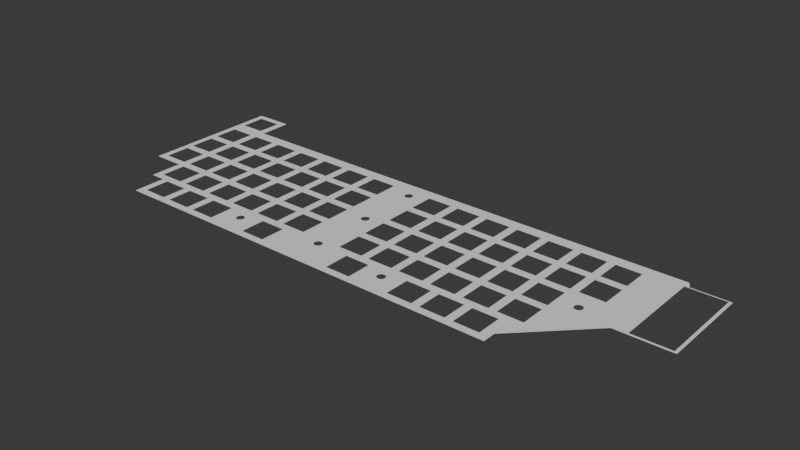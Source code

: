 # Source: 3D_pcb.blend  (saved by Blender 4.2.66; exported with 4.5.12 LTS)
import bpy
from mathutils import Matrix  # noqa: F401  (used for matrix-valued properties, if any)

bpy.ops.wm.read_factory_settings(use_empty=True)
scene = bpy.context.scene
scene.name = 'Scene'

# ---- collections
col_collection = bpy.data.collections.new('Collection'); scene.collection.children.link(col_collection)
col_remake_f_courtyard_svg = bpy.data.collections.new('remake-F_Courtyard.svg'); scene.collection.children.link(col_remake_f_courtyard_svg)

# ---- world
world_world = bpy.data.worlds.new('World'); scene.world = world_world
world_world.use_nodes = True; world_world.node_tree.nodes.clear()
_N = world_world.node_tree.nodes; _L = world_world.node_tree.links
n0 = _N.new('ShaderNodeOutputWorld'); n0.name = 'World Output'; n0.location = (300, 300)
n1 = _N.new('ShaderNodeBackground'); n1.name = 'Background'; n1.location = (10, 300)
n1.inputs[0].default_value = (0.05088, 0.05088, 0.05088, 1.0)
_L.new(n1.outputs[0], n0.inputs[0])
n0.is_active_output = True
world_world.color = (0.05088, 0.05088, 0.05088)
world_world.sun_shadow_jitter_overblur = 0.0

# ---- meshes
me_mesh_268 = bpy.data.meshes.new('Mesh.268')
me_mesh_268.from_pydata([(0.3302, 0.09777, 0.0), (0.1763, 0.02323, 0.0), (0.1908, 0.03772, 0.0), (0.1763, 0.03772, 0.0), (0.1908, 0.02323, 0.0), (0.1572, 0.04227, 0.0), (0.1717, 0.04227, 0.0), (0.1717, 0.05677, 0.0), (0.1572, 0.05677, 0.0), (0.1763, 0.09486, 0.0), (0.1763, 0.08037, 0.0), (0.1908, 0.08037, 0.0), (0.1908, 0.09486, 0.0), (0.09882, 0.09486, 0.0), (0.09882, 0.08037, 0.0), (0.1133, 0.08037, 0.0), (0.1133, 0.09486, 0.0), (0.02262, 0.08037, 0.0), (0.03712, 0.08037, 0.0), (0.02262, 0.09486, 0.0), (0.03712, 0.09486, 0.0), (0.1763, 0.05677, 0.0), (0.1763, 0.04227, 0.0), (0.1908, 0.04227, 0.0), (0.1908, 0.05677, 0.0), (0.1444, 0.09015, 0.0), (0.1444, 0.09047, 0.0), (0.1444, 0.09078, 0.0), (0.1445, 0.09107, 0.0), (0.1447, 0.09134, 0.0), (0.1449, 0.09159, 0.0), (0.1451, 0.09181, 0.0), (0.1453, 0.09201, 0.0), (0.1455, 0.09218, 0.0), (0.1458, 0.09232, 0.0), (0.1461, 0.09242, 0.0), (0.1464, 0.09248, 0.0), (0.1467, 0.0925, 0.0), (0.147, 0.09248, 0.0), (0.1473, 0.09242, 0.0), (0.1476, 0.09232, 0.0), (0.1479, 0.09218, 0.0), (0.1481, 0.09201, 0.0), (0.1484, 0.09181, 0.0), (0.1486, 0.09159, 0.0), (0.1487, 0.09134, 0.0), (0.1489, 0.09107, 0.0), (0.149, 0.09078, 0.0), (0.149, 0.09047, 0.0), (0.1491, 0.09015, 0.0), (0.149, 0.08983, 0.0), (0.149, 0.08953, 0.0), (0.1489, 0.08924, 0.0), (0.1487, 0.08897, 0.0), (0.1486, 0.08872, 0.0), (0.1484, 0.08849, 0.0), (0.1481, 0.08829, 0.0), (0.1479, 0.08812, 0.0), (0.1476, 0.08799, 0.0), (0.1473, 0.08789, 0.0), (0.147, 0.08783, 0.0), (0.1467, 0.0878, 0.0), (0.1464, 0.08783, 0.0), (0.1461, 0.08789, 0.0), (0.1458, 0.08799, 0.0), (0.1455, 0.08812, 0.0), (0.1453, 0.08829, 0.0), (0.1451, 0.08849, 0.0), (0.1449, 0.08872, 0.0), (0.1447, 0.08897, 0.0), (0.1445, 0.08924, 0.0), (0.1444, 0.08953, 0.0), (0.1444, 0.08983, 0.0), (0.04167, 0.02323, 0.0), (0.04167, 0.03772, 0.0), (0.05617, 0.02323, 0.0), (0.05617, 0.03772, 0.0), (0.1953, 0.05677, 0.0), (0.1953, 0.04227, 0.0), (0.2098, 0.04227, 0.0), (0.2098, 0.05677, 0.0), (0.2715, 0.06132, 0.0), (0.2715, 0.07582, 0.0), (0.286, 0.06132, 0.0), (0.286, 0.07582, 0.0), (0.09882, 0.06132, 0.0), (0.1133, 0.07582, 0.0), (0.09882, 0.07582, 0.0), (0.1133, 0.06132, 0.0), (0.3065, 0.0971, 0.0), (0.3285, 0.0971, 0.0), (0.3285, 0.04511, 0.0), (0.3065, 0.04511, 0.0), (0.2525, 0.04227, 0.0), (0.2525, 0.05677, 0.0), (0.267, 0.04227, 0.0), (0.267, 0.05677, 0.0), (0.1953, 0.09486, 0.0), (0.1953, 0.08037, 0.0), (0.2098, 0.09486, 0.0), (0.2098, 0.08037, 0.0), (0.2042, 0.00418, 0.0), (0.2187, 0.00418, 0.0), (0.2187, 0.01868, 0.0), (0.2042, 0.01868, 0.0), (0.06072, 0.02323, 0.0), (0.07522, 0.02323, 0.0), (0.07522, 0.03772, 0.0), (0.06072, 0.03772, 0.0), (0.02262, 0.02323, 0.0), (0.03712, 0.02323, 0.0), (0.03712, 0.03772, 0.0), (0.02262, 0.03772, 0.0), (0.1179, 0.06132, 0.0), (0.1324, 0.06132, 0.0), (0.1324, 0.07582, 0.0), (0.1179, 0.07582, 0.0), (0.1444, 0.0546, 0.0), (0.1444, 0.05492, 0.0), (0.1444, 0.05522, 0.0), (0.1445, 0.05551, 0.0), (0.1447, 0.05579, 0.0), (0.1449, 0.05604, 0.0), (0.1451, 0.05626, 0.0), (0.1453, 0.05646, 0.0), (0.1455, 0.05663, 0.0), (0.1458, 0.05676, 0.0), (0.1461, 0.05687, 0.0), (0.1464, 0.05693, 0.0), (0.1467, 0.05695, 0.0), (0.147, 0.05693, 0.0), (0.1473, 0.05687, 0.0), (0.1476, 0.05676, 0.0), (0.1479, 0.05663, 0.0), (0.1481, 0.05646, 0.0), (0.1484, 0.05626, 0.0), (0.1486, 0.05604, 0.0), (0.1487, 0.05579, 0.0), (0.1489, 0.05551, 0.0), (0.149, 0.05522, 0.0), (0.149, 0.05492, 0.0), (0.1491, 0.0546, 0.0), (0.149, 0.05428, 0.0), (0.149, 0.05398, 0.0), (0.1489, 0.05369, 0.0), (0.1487, 0.05341, 0.0), (0.1486, 0.05316, 0.0), (0.1484, 0.05294, 0.0), (0.1481, 0.05274, 0.0), (0.1479, 0.05257, 0.0), (0.1476, 0.05244, 0.0), (0.1473, 0.05233, 0.0), (0.147, 0.05227, 0.0), (0.1467, 0.05225, 0.0), (0.1464, 0.05227, 0.0), (0.1461, 0.05233, 0.0), (0.1458, 0.05244, 0.0), (0.1455, 0.05257, 0.0), (0.1453, 0.05274, 0.0), (0.1451, 0.05294, 0.0), (0.1449, 0.05316, 0.0), (0.1447, 0.05341, 0.0), (0.1445, 0.05369, 0.0), (0.1444, 0.05398, 0.0), (0.1444, 0.05428, 0.0), (0.2144, 0.02323, 0.0), (0.2144, 0.03772, 0.0), (0.2289, 0.02323, 0.0), (0.2289, 0.03772, 0.0), (0.04167, 0.06132, 0.0), (0.05617, 0.06132, 0.0), (0.04167, 0.07582, 0.0), (0.05617, 0.07582, 0.0), (0.00357, 0.09486, 0.0), (0.00357, 0.08037, 0.0), (0.01807, 0.09486, 0.0), (0.01807, 0.08037, 0.0), (0.1444, 0.01905, 0.0), (0.1444, 0.01937, 0.0), (0.1444, 0.01967, 0.0), (0.1445, 0.01996, 0.0), (0.1447, 0.02023, 0.0), (0.1449, 0.02048, 0.0), (0.1451, 0.02071, 0.0), (0.1453, 0.02091, 0.0), (0.1455, 0.02108, 0.0), (0.1458, 0.02121, 0.0), (0.1461, 0.02131, 0.0), (0.1464, 0.02137, 0.0), (0.1467, 0.0214, 0.0), (0.147, 0.02137, 0.0), (0.1473, 0.02131, 0.0), (0.1476, 0.02121, 0.0), (0.1479, 0.02108, 0.0), (0.1481, 0.02091, 0.0), (0.1484, 0.02071, 0.0), (0.1486, 0.02048, 0.0), (0.1487, 0.02023, 0.0), (0.1489, 0.01996, 0.0), (0.149, 0.01967, 0.0), (0.149, 0.01937, 0.0), (0.1491, 0.01905, 0.0), (0.149, 0.01873, 0.0), (0.149, 0.01842, 0.0), (0.1489, 0.01813, 0.0), (0.1487, 0.01786, 0.0), (0.1486, 0.01761, 0.0), (0.1484, 0.01739, 0.0), (0.1481, 0.01719, 0.0), (0.1479, 0.01702, 0.0), (0.1476, 0.01688, 0.0), (0.1473, 0.01678, 0.0), (0.147, 0.01672, 0.0), (0.1467, 0.0167, 0.0), (0.1464, 0.01672, 0.0), (0.1461, 0.01678, 0.0), (0.1458, 0.01688, 0.0), (0.1455, 0.01702, 0.0), (0.1453, 0.01719, 0.0), (0.1451, 0.01739, 0.0), (0.1449, 0.01761, 0.0), (0.1447, 0.01786, 0.0), (0.1445, 0.01813, 0.0), (0.1444, 0.01842, 0.0), (0.1444, 0.01873, 0.0), (0.07977, 0.05677, 0.0), (0.07977, 0.04227, 0.0), (0.09427, 0.04227, 0.0), (0.09427, 0.05677, 0.0), (0.09356, 0.01397, 0.0), (0.09358, 0.01429, 0.0), (0.09365, 0.01459, 0.0), (0.09375, 0.01488, 0.0), (0.09388, 0.01515, 0.0), (0.09405, 0.0154, 0.0), (0.09425, 0.01563, 0.0), (0.09448, 0.01583, 0.0), (0.09473, 0.016, 0.0), (0.095, 0.01613, 0.0), (0.09529, 0.01623, 0.0), (0.09559, 0.0163, 0.0), (0.09591, 0.01632, 0.0), (0.09623, 0.0163, 0.0), (0.09654, 0.01623, 0.0), (0.09683, 0.01613, 0.0), (0.0971, 0.016, 0.0), (0.09735, 0.01583, 0.0), (0.09757, 0.01563, 0.0), (0.09777, 0.0154, 0.0), (0.09794, 0.01515, 0.0), (0.09808, 0.01488, 0.0), (0.09818, 0.01459, 0.0), (0.09824, 0.01429, 0.0), (0.09826, 0.01397, 0.0), (0.09824, 0.01365, 0.0), (0.09818, 0.01334, 0.0), (0.09808, 0.01305, 0.0), (0.09794, 0.01278, 0.0), (0.09777, 0.01253, 0.0), (0.09757, 0.01231, 0.0), (0.09735, 0.01211, 0.0), (0.0971, 0.01194, 0.0), (0.09683, 0.0118, 0.0), (0.09654, 0.0117, 0.0), (0.09623, 0.01164, 0.0), (0.09591, 0.01162, 0.0), (0.09559, 0.01164, 0.0), (0.09529, 0.0117, 0.0), (0.095, 0.0118, 0.0), (0.09473, 0.01194, 0.0), (0.09448, 0.01211, 0.0), (0.09425, 0.01231, 0.0), (0.09405, 0.01253, 0.0), (0.09388, 0.01278, 0.0), (0.09375, 0.01305, 0.0), (0.09365, 0.01334, 0.0), (0.09358, 0.01365, 0.0), (0.1953, 0.07582, 0.0), (0.1953, 0.06132, 0.0), (0.2098, 0.07582, 0.0), (0.2098, 0.06132, 0.0), (0.02262, 0.07582, 0.0), (0.02262, 0.06132, 0.0), (0.03712, 0.07582, 0.0), (0.03712, 0.06132, 0.0), (0.06072, 0.08037, 0.0), (0.07522, 0.08037, 0.0), (0.06072, 0.09486, 0.0), (0.07522, 0.09486, 0.0), (0.06072, 0.06132, 0.0), (0.07522, 0.06132, 0.0), (0.06072, 0.07582, 0.0), (0.07522, 0.07582, 0.0), (0.00357, 0.1177, 0.0), (0.00357, 0.1032, 0.0), (0.01807, 0.1032, 0.0), (0.01807, 0.1177, 0.0), (0.1572, 0.02323, 0.0), (0.1717, 0.02323, 0.0), (0.1717, 0.03772, 0.0), (0.1572, 0.03772, 0.0), (0.09882, 0.02323, 0.0), (0.1133, 0.02323, 0.0), (0.09882, 0.03772, 0.0), (0.1133, 0.03772, 0.0), (0.03151, 0.00418, 0.0), (0.03151, 0.01868, 0.0), (0.04601, 0.00418, 0.0), (0.04601, 0.01868, 0.0), (0.1901, 0.01397, 0.0), (0.1901, 0.01429, 0.0), (0.1902, 0.01459, 0.0), (0.1903, 0.01488, 0.0), (0.1904, 0.01515, 0.0), (0.1906, 0.0154, 0.0), (0.1908, 0.01563, 0.0), (0.191, 0.01583, 0.0), (0.1912, 0.016, 0.0), (0.1915, 0.01613, 0.0), (0.1918, 0.01623, 0.0), (0.1921, 0.0163, 0.0), (0.1924, 0.01632, 0.0), (0.1928, 0.0163, 0.0), (0.1931, 0.01623, 0.0), (0.1933, 0.01613, 0.0), (0.1936, 0.016, 0.0), (0.1939, 0.01583, 0.0), (0.1941, 0.01563, 0.0), (0.1943, 0.0154, 0.0), (0.1945, 0.01515, 0.0), (0.1946, 0.01488, 0.0), (0.1947, 0.01459, 0.0), (0.1948, 0.01429, 0.0), (0.1948, 0.01397, 0.0), (0.1948, 0.01365, 0.0), (0.1947, 0.01334, 0.0), (0.1946, 0.01305, 0.0), (0.1945, 0.01278, 0.0), (0.1943, 0.01253, 0.0), (0.1941, 0.01231, 0.0), (0.1939, 0.01211, 0.0), (0.1936, 0.01194, 0.0), (0.1933, 0.0118, 0.0), (0.1931, 0.0117, 0.0), (0.1928, 0.01164, 0.0), (0.1924, 0.01162, 0.0), (0.1921, 0.01164, 0.0), (0.1918, 0.0117, 0.0), (0.1915, 0.0118, 0.0), (0.1912, 0.01194, 0.0), (0.191, 0.01211, 0.0), (0.1908, 0.01231, 0.0), (0.1906, 0.01253, 0.0), (0.1904, 0.01278, 0.0), (0.1903, 0.01305, 0.0), (0.1902, 0.01334, 0.0), (0.1901, 0.01365, 0.0), (0.09882, 0.04227, 0.0), (0.1133, 0.04227, 0.0), (0.09882, 0.05677, 0.0), (0.1133, 0.05677, 0.0), (0.00357, 0.05677, 0.0), (0.00357, 0.04227, 0.0), (0.01807, 0.05677, 0.0), (0.01807, 0.04227, 0.0), (0.2144, 0.07582, 0.0), (0.2144, 0.06132, 0.0), (0.2289, 0.06132, 0.0), (0.2289, 0.07582, 0.0), (0.2715, 0.08037, 0.0), (0.286, 0.08037, 0.0), (0.2715, 0.09486, 0.0), (0.286, 0.09486, 0.0), (0.1572, 0.06132, 0.0), (0.1717, 0.06132, 0.0), (0.1572, 0.07582, 0.0), (0.1717, 0.07582, 0.0), (0.07977, 0.02323, 0.0), (0.07977, 0.03772, 0.0), (0.09427, 0.02323, 0.0), (0.09427, 0.03772, 0.0), (0.2233, 0.00418, 0.0), (0.2378, 0.00418, 0.0), (0.2378, 0.01868, 0.0), (0.2233, 0.01868, 0.0), (0.1661, 0.01868, 0.0), (0.1661, 0.00418, 0.0), (0.1806, 0.01868, 0.0), (0.1806, 0.00418, 0.0), (0.04167, 0.04227, 0.0), (0.05617, 0.04227, 0.0), (0.04167, 0.05677, 0.0), (0.05617, 0.05677, 0.0), (0.1179, 0.09486, 0.0), (0.1179, 0.08037, 0.0), (0.1324, 0.08037, 0.0), (0.1324, 0.09486, 0.0), (0.06961, 0.00418, 0.0), (0.06961, 0.01868, 0.0), (0.08411, 0.00418, 0.0), (0.08411, 0.01868, 0.0), (0.1763, 0.06132, 0.0), (0.1763, 0.07582, 0.0), (0.1908, 0.06132, 0.0), (0.1908, 0.07582, 0.0), (0.2334, 0.09486, 0.0), (0.2334, 0.08037, 0.0), (0.2479, 0.08037, 0.0), (0.2479, 0.09486, 0.0), (0.2144, 0.05677, 0.0), (0.2144, 0.04227, 0.0), (0.2289, 0.05677, 0.0), (0.2289, 0.04227, 0.0), (0.2423, 0.00418, 0.0), (0.2568, 0.00418, 0.0), (0.2568, 0.01868, 0.0), (0.2423, 0.01868, 0.0), (0.2144, 0.09486, 0.0), (0.2144, 0.08037, 0.0), (0.2289, 0.09486, 0.0), (0.2289, 0.08037, 0.0), (0.2764, 0.04952, 0.0), (0.2765, 0.04984, 0.0), (0.2765, 0.05015, 0.0), (0.2766, 0.05044, 0.0), (0.2768, 0.05071, 0.0), (0.2769, 0.05096, 0.0), (0.2771, 0.05118, 0.0), (0.2774, 0.05138, 0.0), (0.2776, 0.05155, 0.0), (0.2779, 0.05169, 0.0), (0.2782, 0.05179, 0.0), (0.2785, 0.05185, 0.0), (0.2788, 0.05187, 0.0), (0.2791, 0.05185, 0.0), (0.2794, 0.05179, 0.0), (0.2797, 0.05169, 0.0), (0.28, 0.05155, 0.0), (0.2802, 0.05138, 0.0), (0.2805, 0.05118, 0.0), (0.2807, 0.05096, 0.0), (0.2808, 0.05071, 0.0), (0.281, 0.05044, 0.0), (0.2811, 0.05015, 0.0), (0.2811, 0.04984, 0.0), (0.2811, 0.04952, 0.0), (0.2811, 0.0492, 0.0), (0.2811, 0.0489, 0.0), (0.281, 0.04861, 0.0), (0.2808, 0.04834, 0.0), (0.2807, 0.04809, 0.0), (0.2805, 0.04786, 0.0), (0.2802, 0.04766, 0.0), (0.28, 0.04749, 0.0), (0.2797, 0.04736, 0.0), (0.2794, 0.04726, 0.0), (0.2791, 0.04719, 0.0), (0.2788, 0.04717, 0.0), (0.2785, 0.04719, 0.0), (0.2782, 0.04726, 0.0), (0.2779, 0.04736, 0.0), (0.2776, 0.04749, 0.0), (0.2774, 0.04766, 0.0), (0.2771, 0.04786, 0.0), (0.2769, 0.04809, 0.0), (0.2768, 0.04834, 0.0), (0.2766, 0.04861, 0.0), (0.2765, 0.0489, 0.0), (0.2765, 0.0492, 0.0), (0.1179, 0.05677, 0.0), (0.1179, 0.04227, 0.0), (0.1324, 0.04227, 0.0), (0.1324, 0.05677, 0.0), (0.2334, 0.04227, 0.0), (0.2479, 0.04227, 0.0), (0.2479, 0.05677, 0.0), (0.2334, 0.05677, 0.0), (0.2525, 0.06132, 0.0), (0.2525, 0.07582, 0.0), (0.267, 0.06132, 0.0), (0.267, 0.07582, 0.0), (0.1077, 0.01868, 0.0), (0.1077, 0.00418, 0.0), (0.1222, 0.00418, 0.0), (0.1222, 0.01868, 0.0), (0.07977, 0.08037, 0.0), (0.09427, 0.09486, 0.0), (0.07977, 0.09486, 0.0), (0.09427, 0.08037, 0.0), (0.04167, 0.09486, 0.0), (0.04167, 0.08037, 0.0), (0.05617, 0.09486, 0.0), (0.05617, 0.08037, 0.0), (0.1179, 0.02323, 0.0), (0.1179, 0.03772, 0.0), (0.1324, 0.02323, 0.0), (0.1324, 0.03772, 0.0), (0.06072, 0.04227, 0.0), (0.07522, 0.04227, 0.0), (0.07522, 0.05677, 0.0), (0.06072, 0.05677, 0.0), (0.2525, 0.02323, 0.0), (0.267, 0.02323, 0.0), (0.267, 0.03772, 0.0), (0.2525, 0.03772, 0.0), (0.02262, 0.04227, 0.0), (0.03712, 0.04227, 0.0), (0.03712, 0.05677, 0.0), (0.02262, 0.05677, 0.0), (0.07977, 0.06132, 0.0), (0.09427, 0.07582, 0.0), (0.07977, 0.07582, 0.0), (0.09427, 0.06132, 0.0), (0.05056, 0.01868, 0.0), (0.05056, 0.00418, 0.0), (0.06506, 0.01868, 0.0), (0.06506, 0.00418, 0.0), (0.00357, 0.07582, 0.0), (0.00357, 0.06132, 0.0), (0.01807, 0.06132, 0.0), (0.01807, 0.07582, 0.0), (0.1572, 0.08037, 0.0), (0.1572, 0.09486, 0.0), (0.1717, 0.08037, 0.0), (0.1717, 0.09486, 0.0), (0.2525, 0.09486, 0.0), (0.2525, 0.08037, 0.0), (0.267, 0.09486, 0.0), (0.267, 0.08037, 0.0), (0.2334, 0.03772, 0.0), (0.2334, 0.02323, 0.0), (0.2479, 0.02323, 0.0), (0.2479, 0.03772, 0.0), (0.1953, 0.03772, 0.0), (0.1953, 0.02323, 0.0), (0.2098, 0.03772, 0.0), (0.2098, 0.02323, 0.0), (0.2334, 0.06132, 0.0), (0.2479, 0.07582, 0.0), (0.2334, 0.07582, 0.0), (0.2479, 0.06132, 0.0), (0.3086, 0.09841, 0.0), (0.3086, 0.09777, 0.0), (0.02225, 0.1213, 0.0), (0.02225, 0.1016, 0.0), (0.02733, 4.098e-07, 0.0), (0.2623, 0.007619, 0.0), (0.2985, 0.04381, 0.0), (2.5e-05, 0.1213, 0.0), (0.02733, 0.01905, 0.0), (0.01844, 0.01905, 0.0), (0.01844, 0.03809, 0.0), (0.3302, 0.04381, 0.0), (2.5e-05, 0.03809, 0.0), (0.2623, 4.098e-07, 0.0), (0.3067, 0.1016, 0.0)], [], [(293, 294, 548), (543, 296, 548), (486, 487, 544), (296, 543, 544), (532, 93, 504), (295, 296, 544), (479, 81, 96), (173, 294, 295), (544, 175, 295), (487, 288, 544), (541, 89, 555), (542, 89, 541), (91, 90, 0), (496, 494, 471), (89, 542, 90), (552, 91, 0), (393, 16, 544), (19, 544, 20), (20, 544, 489), (491, 544, 287), (555, 89, 372), (544, 555, 522), (13, 544, 16), (396, 26, 25), (393, 544, 396), (396, 544, 522), (524, 555, 9), (12, 555, 97), (99, 555, 417), (419, 555, 405), (408, 555, 525), (525, 555, 527), (527, 555, 371), (371, 555, 372), (305, 545, 549), (401, 403, 21), (553, 548, 174), (176, 175, 19), (405, 555, 408), (176, 19, 17), (18, 20, 489), (18, 489, 490), (365, 420, 368), (492, 491, 287), (492, 287, 285), (407, 526, 538), (286, 288, 487), (286, 487, 485), (97, 555, 99), (488, 486, 13), (488, 13, 14), (15, 16, 393), (15, 393, 394), (31, 30, 396), (31, 396, 32), (32, 396, 33), (33, 396, 34), (34, 396, 35), (472, 162, 161), (396, 25, 72), (36, 396, 37), (37, 522, 38), (38, 522, 39), (39, 522, 40), (40, 522, 41), (41, 522, 42), (42, 522, 43), (43, 522, 44), (529, 168, 473), (9, 555, 12), (523, 524, 9), (523, 9, 10), (225, 509, 228), (11, 12, 97), (11, 97, 98), (277, 100, 279), (100, 99, 417), (100, 417, 418), (500, 290, 499), (420, 419, 405), (420, 405, 406), (402, 11, 404), (407, 408, 525), (407, 525, 526), (528, 527, 371), (528, 371, 369), (366, 411, 409), (472, 121, 120), (247, 301, 248), (472, 119, 118), (45, 522, 46), (472, 118, 117), (46, 522, 47), (81, 433, 432), (47, 522, 48), (81, 431, 430), (48, 522, 49), (4, 320, 319), (190, 189, 300), (49, 522, 50), (50, 522, 51), (395, 396, 71), (52, 51, 521), (395, 71, 70), (53, 52, 521), (395, 70, 69), (54, 53, 521), (395, 69, 68), (55, 54, 521), (395, 68, 67), (56, 55, 521), (395, 67, 66), (57, 56, 521), (395, 66, 65), (58, 57, 521), (395, 65, 64), (59, 58, 521), (395, 64, 63), (60, 59, 521), (62, 115, 63), (521, 375, 60), (385, 386, 206), (113, 472, 469), (553, 174, 517), (517, 174, 176), (17, 520, 176), (18, 281, 17), (375, 61, 60), (492, 171, 490), (281, 18, 283), (286, 291, 285), (18, 490, 283), (171, 492, 172), (281, 520, 17), (485, 292, 286), (492, 285, 172), (395, 116, 394), (115, 395, 63), (523, 375, 521), (171, 283, 490), (291, 172, 285), (14, 510, 488), (15, 87, 14), (511, 292, 485), (11, 402, 10), (116, 86, 394), (510, 511, 488), (292, 291, 286), (523, 10, 376), (420, 406, 368), (379, 301, 242), (534, 323, 322), (488, 511, 485), (418, 420, 365), (100, 418, 279), (528, 369, 480), (279, 418, 365), (375, 523, 376), (539, 368, 406), (402, 376, 10), (277, 404, 98), (407, 539, 406), (86, 87, 15), (478, 538, 526), (528, 478, 526), (11, 98, 404), (478, 528, 480), (480, 369, 82), (82, 370, 84), (370, 89, 84), (553, 517, 518), (519, 520, 281), (417, 555, 419), (519, 281, 282), (284, 283, 171), (284, 171, 169), (539, 407, 538), (170, 172, 291), (170, 291, 289), (175, 544, 19), (290, 292, 511), (290, 511, 509), (106, 377, 400), (512, 510, 87), (512, 87, 85), (88, 86, 116), (88, 116, 113), (129, 128, 375), (373, 130, 375), (551, 553, 362), (374, 376, 402), (374, 402, 401), (287, 544, 288), (403, 404, 277), (403, 277, 278), (522, 555, 524), (280, 279, 365), (280, 365, 366), (100, 277, 98), (367, 368, 539), (367, 539, 537), (87, 510, 14), (540, 538, 478), (540, 478, 477), (479, 480, 82), (479, 82, 81), (83, 84, 92), (553, 518, 361), (361, 518, 519), (282, 363, 519), (284, 508, 282), (391, 170, 392), (170, 391, 169), (508, 284, 507), (290, 500, 289), (508, 363, 282), (88, 469, 360), (114, 115, 127), (113, 114, 472), (114, 127, 126), (114, 124, 123), (114, 122, 121), (130, 129, 375), (374, 401, 7), (373, 374, 8), (403, 278, 24), (495, 496, 185), (96, 422, 421), (94, 475, 540), (476, 411, 367), (94, 540, 477), (114, 126, 125), (7, 401, 21), (96, 94, 477), (435, 434, 83), (387, 312, 311), (96, 423, 422), (554, 545, 386), (383, 167, 530), (278, 280, 77), (363, 361, 519), (373, 8, 136), (284, 169, 507), (391, 507, 169), (500, 392, 289), (290, 509, 499), (499, 509, 225), (509, 512, 228), (6, 22, 299), (512, 359, 228), (512, 85, 359), (114, 125, 124), (131, 373, 132), (81, 83, 433), (553, 361, 362), (364, 363, 508), (115, 62, 375), (364, 508, 505), (506, 507, 391), (506, 391, 389), (13, 486, 544), (390, 392, 500), (390, 500, 497), (88, 113, 469), (498, 499, 225), (498, 225, 226), (489, 544, 491), (227, 228, 359), (227, 359, 357), (358, 360, 469), (358, 469, 470), (297, 385, 205), (115, 128, 127), (114, 123, 122), (128, 115, 375), (132, 373, 133), (133, 373, 134), (134, 373, 135), (135, 373, 136), (136, 8, 137), (45, 44, 522), (411, 366, 367), (6, 7, 21), (475, 537, 540), (6, 21, 22), (8, 374, 7), (23, 24, 77), (367, 537, 476), (23, 77, 78), (21, 403, 24), (79, 80, 409), (24, 278, 77), (79, 409, 410), (280, 80, 77), (412, 411, 476), (280, 409, 80), (412, 476, 473), (280, 366, 409), (474, 475, 94), (130, 373, 131), (474, 94, 93), (96, 81, 427), (396, 72, 71), (304, 303, 358), (203, 297, 204), (472, 164, 163), (296, 293, 548), (542, 0, 90), (396, 27, 26), (370, 372, 89), (472, 114, 121), (387, 313, 312), (472, 117, 164), (396, 30, 29), (96, 426, 425), (138, 8, 139), (535, 410, 166), (139, 8, 140), (456, 502, 503), (140, 8, 141), (92, 547, 83), (141, 8, 142), (8, 5, 145), (142, 8, 143), (495, 221, 220), (143, 8, 144), (471, 472, 161), (144, 8, 145), (471, 161, 160), (146, 145, 5), (471, 160, 159), (147, 146, 5), (471, 159, 158), (148, 147, 5), (471, 158, 157), (149, 148, 5), (471, 157, 156), (150, 149, 5), (471, 156, 155), (151, 150, 5), (471, 155, 154), (152, 151, 5), (153, 5, 154), (153, 152, 5), (301, 481, 248), (435, 83, 436), (436, 83, 437), (437, 83, 438), (396, 28, 27), (438, 83, 439), (387, 309, 356), (439, 83, 440), (477, 479, 96), (440, 83, 441), (81, 432, 431), (441, 83, 442), (400, 229, 276), (442, 83, 443), (522, 521, 51), (79, 410, 535), (95, 96, 421), (192, 191, 300), (95, 421, 468), (443, 83, 444), (95, 468, 467), (547, 445, 444), (547, 446, 445), (95, 467, 466), (547, 447, 446), (95, 466, 465), (547, 448, 447), (95, 465, 464), (547, 449, 448), (95, 464, 463), (547, 450, 449), (95, 463, 462), (547, 451, 450), (95, 462, 461), (547, 452, 451), (95, 461, 460), (547, 453, 452), (459, 503, 460), (547, 454, 453), (458, 503, 459), (547, 455, 454), (457, 503, 458), (456, 455, 502), (474, 529, 473), (91, 552, 92), (138, 137, 8), (4, 318, 317), (457, 456, 503), (502, 547, 546), (364, 551, 362), (505, 551, 364), (506, 112, 505), (74, 111, 389), (390, 74, 389), (112, 551, 505), (498, 108, 497), (390, 497, 76), (227, 378, 226), (226, 107, 498), (358, 303, 357), (357, 380, 227), (496, 154, 300), (506, 111, 112), (471, 494, 470), (154, 5, 300), (378, 107, 226), (81, 428, 427), (380, 378, 227), (107, 108, 498), (496, 471, 154), (6, 300, 5), (474, 93, 532), (303, 380, 357), (83, 547, 444), (4, 316, 315), (503, 504, 95), (112, 109, 551), (85, 88, 360), (548, 294, 173), (175, 173, 295), (110, 111, 74), (506, 389, 111), (110, 74, 73), (108, 76, 497), (75, 76, 108), (74, 390, 76), (75, 108, 105), (470, 304, 358), (106, 107, 378), (23, 3, 22), (106, 378, 377), (23, 78, 2), (379, 380, 303), (493, 495, 484), (379, 303, 301), (412, 473, 168), (302, 304, 494), (4, 319, 318), (302, 494, 493), (300, 6, 299), (189, 188, 300), (387, 310, 309), (297, 192, 300), (3, 299, 22), (298, 299, 3), (533, 2, 78), (298, 3, 1), (494, 304, 470), (4, 2, 533), (472, 120, 119), (4, 533, 534), (3, 23, 2), (536, 535, 166), (552, 547, 92), (536, 166, 165), (533, 79, 535), (167, 168, 529), (548, 173, 174), (167, 529, 530), (166, 412, 168), (531, 532, 504), (89, 92, 84), (531, 504, 501), (110, 549, 109), (110, 73, 308), (306, 110, 308), (549, 550, 109), (106, 398, 105), (398, 515, 105), (398, 106, 400), (75, 513, 73), (495, 185, 184), (188, 187, 496), (188, 496, 300), (187, 186, 496), (520, 517, 176), (298, 1, 387), (1, 4, 387), (484, 495, 483), (165, 384, 103), (383, 384, 167), (416, 383, 530), (302, 493, 484), (536, 165, 103), (415, 416, 531), (501, 415, 531), (502, 415, 501), (529, 474, 532), (415, 502, 546), (302, 484, 481), (104, 101, 335), (191, 190, 300), (495, 184, 183), (297, 298, 385), (495, 183, 182), (396, 522, 37), (495, 182, 181), (79, 533, 78), (495, 181, 180), (495, 180, 179), (534, 324, 323), (495, 179, 178), (103, 104, 536), (495, 178, 177), (537, 475, 476), (495, 177, 224), (81, 429, 428), (495, 224, 223), (495, 223, 222), (472, 163, 162), (238, 379, 239), (513, 75, 515), (394, 86, 15), (306, 305, 549), (455, 547, 502), (239, 379, 240), (194, 297, 195), (549, 110, 306), (379, 400, 377), (379, 238, 237), (75, 105, 515), (379, 237, 236), (503, 95, 460), (301, 302, 481), (496, 186, 185), (202, 297, 203), (170, 289, 392), (109, 550, 551), (307, 308, 513), (307, 513, 514), (516, 515, 398), (516, 398, 397), (235, 234, 400), (400, 379, 235), (85, 360, 359), (379, 236, 235), (534, 104, 328), (513, 308, 73), (93, 95, 504), (240, 379, 241), (241, 379, 242), (242, 301, 243), (243, 301, 244), (244, 301, 245), (245, 301, 246), (246, 301, 247), (400, 234, 233), (386, 483, 214), (369, 370, 82), (198, 297, 199), (315, 314, 387), (387, 4, 315), (192, 297, 193), (193, 297, 194), (195, 297, 196), (197, 297, 198), (196, 297, 197), (199, 297, 200), (320, 4, 321), (321, 4, 322), (4, 534, 322), (495, 222, 221), (324, 534, 325), (325, 534, 326), (326, 534, 327), (387, 314, 313), (201, 297, 202), (102, 103, 384), (385, 298, 387), (102, 384, 381), (384, 165, 167), (382, 383, 416), (104, 534, 536), (382, 416, 413), (414, 415, 546), (4, 317, 316), (36, 35, 396), (115, 116, 395), (204, 297, 205), (483, 495, 220), (205, 385, 206), (483, 220, 219), (207, 206, 386), (483, 219, 218), (208, 207, 386), (483, 218, 217), (209, 208, 386), (483, 217, 216), (210, 209, 386), (483, 216, 215), (211, 210, 386), (483, 215, 214), (212, 211, 386), (213, 386, 214), (213, 212, 386), (410, 412, 166), (400, 232, 231), (400, 233, 232), (327, 534, 328), (96, 427, 426), (416, 530, 531), (248, 481, 249), (387, 311, 310), (328, 104, 329), (96, 425, 424), (249, 481, 250), (396, 29, 28), (329, 104, 330), (400, 230, 229), (250, 481, 251), (400, 231, 230), (330, 104, 331), (96, 424, 423), (251, 481, 252), (400, 276, 275), (331, 104, 332), (387, 356, 355), (252, 481, 253), (81, 430, 429), (332, 104, 333), (481, 482, 255), (253, 481, 254), (375, 62, 61), (333, 104, 334), (399, 400, 275), (254, 481, 255), (388, 387, 355), (334, 104, 335), (399, 275, 274), (256, 255, 482), (388, 355, 354), (336, 335, 101), (399, 274, 273), (257, 256, 482), (388, 354, 353), (337, 336, 101), (399, 273, 272), (258, 257, 482), (388, 353, 352), (338, 337, 101), (399, 272, 271), (259, 258, 482), (388, 352, 351), (339, 338, 101), (399, 271, 270), (260, 259, 482), (388, 351, 350), (340, 339, 101), (399, 270, 269), (261, 260, 482), (388, 350, 349), (341, 340, 101), (399, 269, 268), (262, 261, 482), (388, 349, 348), (342, 341, 101), (399, 268, 267), (263, 262, 482), (388, 348, 347), (343, 342, 101), (399, 267, 266), (264, 263, 482), (388, 347, 346), (344, 343, 101), (399, 266, 265), (265, 264, 482), (388, 346, 345), (345, 344, 101), (399, 265, 482), (388, 345, 101), (414, 546, 554), (545, 305, 307), (545, 307, 514), (545, 514, 516), (545, 516, 397), (545, 397, 399), (545, 399, 482), (545, 482, 483), (545, 483, 386), (388, 554, 386), (101, 554, 388), (102, 554, 101), (381, 554, 102), (382, 554, 381), (413, 554, 382), (414, 554, 413), (83, 434, 433), (200, 297, 201)])
me_mesh_268.update()

# ---- objects
ob_curve_268 = bpy.data.objects.new('Curve.268', me_mesh_268)

# ---- transforms, parenting, visibility, modifiers, constraints
ob_curve_268.location = (0.0, 0.0, 0.0)

# ---- collection membership
col_remake_f_courtyard_svg.objects.link(ob_curve_268)

# ---- scene / render settings (as saved in the file)
scene.frame_start = 1; scene.frame_end = 250; scene.frame_set(1)
scene.render.engine = 'BLENDER_EEVEE_NEXT'
bpy.context.view_layer.update()

# ---- added for rendering (the .blend has no active camera and no usable light): camera, sun
cam_auto = bpy.data.cameras.new('AutoCamera')
cam_auto.lens = 50.0
cam_auto.sensor_width = 36.0
cam_auto.clip_end = 1000.0
ob_auto_camera = bpy.data.objects.new('AutoCamera', cam_auto)
scene.collection.objects.link(ob_auto_camera)
ob_auto_camera.location = (0.490593, -0.329926, 0.260372)
ob_auto_camera.rotation_euler = (1.09748, -7.21219e-08, 0.694738)
scene.camera = ob_auto_camera
light_auto_sun = bpy.data.lights.new('AutoSun', 'SUN')
light_auto_sun.energy = 3.0
light_auto_sun.angle = 0.0523599
ob_auto_sun = bpy.data.objects.new('AutoSun', light_auto_sun)
scene.collection.objects.link(ob_auto_sun)
ob_auto_sun.rotation_euler = (0.872665, 0.174533, 0.523599)
bpy.context.view_layer.update()
